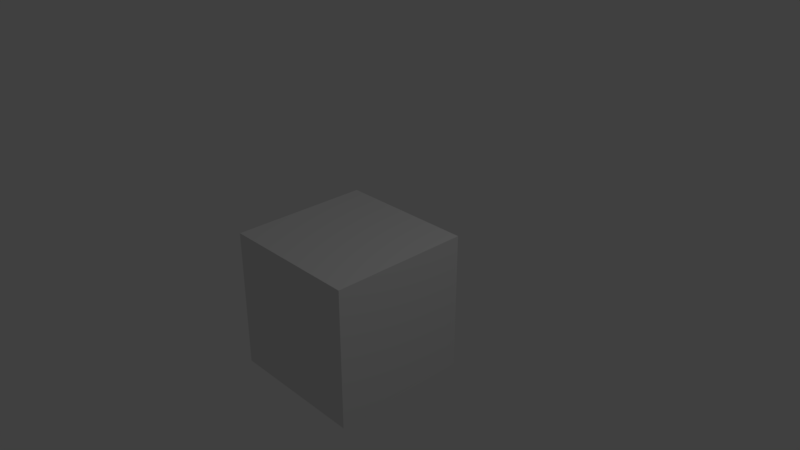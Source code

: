 # Source: monkey.blend  (saved by Blender 2.78.0; exported with 4.5.12 LTS)
import bpy
from mathutils import Matrix  # noqa: F401  (used for matrix-valued properties, if any)

bpy.ops.wm.read_factory_settings(use_empty=True)
scene = bpy.context.scene
scene.name = 'Scene'

# ---- collections
col_collection_1 = bpy.data.collections.new('Collection 1'); scene.collection.children.link(col_collection_1)

# ---- world
world_world = bpy.data.worlds.new('World'); scene.world = world_world
world_world.color = (0.05088, 0.05088, 0.05088)
world_world.use_sun_shadow = False
world_world.sun_shadow_jitter_overblur = 0.0
world_world.cycles.sampling_method = 'MANUAL'

# ---- cameras
cam_camera = bpy.data.cameras.new('Camera')
cam_camera.clip_end = 100.0
cam_camera.lens = 35.0
cam_camera.sensor_width = 32.0
cam_camera.sensor_height = 18.0
cam_camera.ortho_scale = 7.314
cam_camera.dof.focus_distance = 0.0
cam_camera.dof.aperture_fstop = 128.0

# ---- lights
light_lamp = bpy.data.lights.new('Lamp', 'POINT')
light_lamp.transmission_factor = 0.0
light_lamp.cutoff_distance = 30.0
light_lamp.energy = 100.0
light_lamp.shadow_buffer_clip_start = 1.001
light_lamp.shadow_soft_size = 0.1
light_lamp.shadow_maximum_resolution = 0.006
light_lamp.use_absolute_resolution = True

# ---- meshes
me_cube = bpy.data.meshes.new('Cube')
me_cube.from_pydata([(2.906, -1.0, -1.0), (2.906, -1.0, 1.0), (2.906, 1.0, -1.0), (2.906, 1.0, 1.0), (4.906, -1.0, -1.0), (4.906, -1.0, 1.0), (4.906, 1.0, -1.0), (4.906, 1.0, 1.0)], [], [(0, 1, 3, 2), (2, 3, 7, 6), (6, 7, 5, 4), (4, 5, 1, 0), (2, 6, 4, 0), (7, 3, 1, 5)])
_uv = me_cube.uv_layers.new(name='UVMap')
_uv.uv.foreach_set('vector', [0.3567, 0.4794, 0.2939, 0.5666, 0.5046, 0.6802, 0.5041, 0.5665, 0.5041, 0.5665, 0.5046, 0.6802, 0.6539, 0.5023, 0.6068, 0.4319, 0.6068, 0.4319, 0.6539, 0.5023, 0.4236, 0.3491, 0.4501, 0.3248, 0.4501, 0.3248, 0.4236, 0.3491, 0.2939, 0.5666, 0.3567, 0.4794, 0.5202, 0.4536, 0.6207, 0.3313, 0.4202, 0.2394, 0.357, 0.3995, 0.5919, 0.6232, 0.3251, 0.6232, 0.3251, 0.3565, 0.5919, 0.3565])
me_cube.use_remesh_preserve_volume = False
me_cube.use_remesh_preserve_attributes = False
me_cube.use_mirror_vertex_groups = False
me_cube.update()

# ---- objects
ob_cube = bpy.data.objects.new('Cube', me_cube)
ob_lamp = bpy.data.objects.new('Lamp', light_lamp)
ob_camera = bpy.data.objects.new('Camera', cam_camera)

# ---- transforms, parenting, visibility, modifiers, constraints
ob_cube.location = (-4.217, -0.076, -0.8132)
ob_cube.lineart.crease_threshold = 0.0
ob_lamp.location = (4.076, 1.005, 5.904)
ob_lamp.rotation_euler = (0.6503, 0.05522, 1.866)
ob_lamp.lock_rotations_4d = False
ob_lamp.empty_display_type = 'ARROWS'
ob_lamp.color = (0.0, 0.0, 0.0, 0.0)
ob_lamp.lineart.crease_threshold = 0.0
ob_camera.location = (7.481, -6.508, 5.344)
ob_camera.rotation_euler = (1.109, 0.0, 0.8149)
ob_camera.lock_rotations_4d = False
ob_camera.empty_display_type = 'ARROWS'
ob_camera.color = (0.0, 0.0, 0.0, 0.0)
ob_camera.display_type = 'WIRE'
ob_camera.lineart.crease_threshold = 0.0

# ---- collection membership
col_collection_1.objects.link(ob_cube)
col_collection_1.objects.link(ob_lamp)
col_collection_1.objects.link(ob_camera)

# ---- scene / render settings (as saved in the file)
scene.camera = ob_camera
scene.frame_start = 1; scene.frame_end = 250; scene.frame_set(1)
scene.render.engine = 'BLENDER_EEVEE_NEXT'
scene.render.resolution_percentage = 50
scene.render.dither_intensity = 0.0
scene.cycles.use_denoising = False
scene.cycles.samples = 128
scene.cycles.sampling_pattern = 'TABULATED_SOBOL'
scene.cycles.light_sampling_threshold = 0.0
scene.cycles.use_adaptive_sampling = False
scene.cycles.use_light_tree = False
scene.cycles.blur_glossy = 0.0
scene.cycles.sample_clamp_indirect = 0.0
scene.view_settings.view_transform = 'Standard'
bpy.context.view_layer.update()
